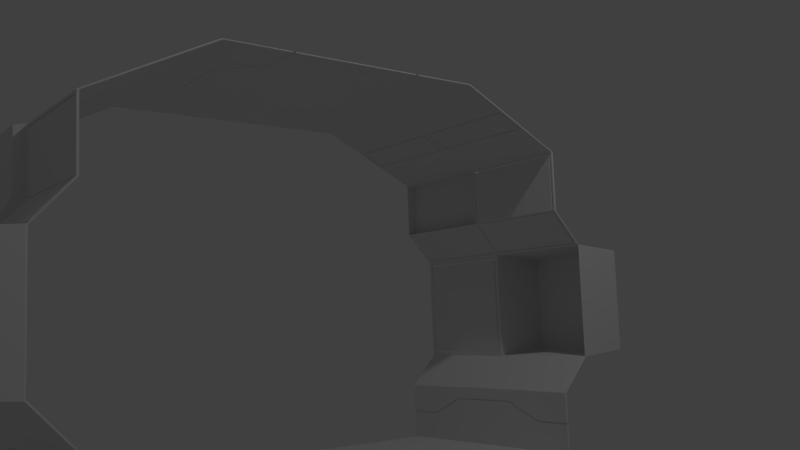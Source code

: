 # Source: StraightPanelPipes.blend  (saved by Blender 2.79.0; exported with 4.5.12 LTS)
import bpy
from mathutils import Matrix  # noqa: F401  (used for matrix-valued properties, if any)

bpy.ops.wm.read_factory_settings(use_empty=True)
scene = bpy.context.scene
scene.name = 'Scene'

# ---- collections
col_collection_1 = bpy.data.collections.new('Collection 1'); scene.collection.children.link(col_collection_1)

# ---- materials (node trees are filled in below, after node groups)
mat_light = bpy.data.materials.new('Light')
mat_light.alpha_threshold = 0.0
mat_light.use_transparent_shadow = False
mat_light.roughness = 0.5

# ---- material node trees

# ---- world
world_world = bpy.data.worlds.new('World'); scene.world = world_world
world_world.color = (0.05088, 0.05088, 0.05088)
world_world.use_sun_shadow = False
world_world.sun_shadow_jitter_overblur = 0.0
world_world.cycles.sampling_method = 'MANUAL'

# ---- cameras
cam_camera = bpy.data.cameras.new('Camera')
cam_camera.clip_end = 100.0
cam_camera.lens = 35.0
cam_camera.sensor_width = 32.0
cam_camera.sensor_height = 18.0
cam_camera.ortho_scale = 7.314
cam_camera.dof.focus_distance = 0.0
cam_camera.dof.aperture_fstop = 128.0

# ---- lights
light_lamp = bpy.data.lights.new('Lamp', 'POINT')
light_lamp.transmission_factor = 0.0
light_lamp.cutoff_distance = 30.0
light_lamp.energy = 100.0
light_lamp.shadow_buffer_clip_start = 1.001
light_lamp.shadow_soft_size = 0.1
light_lamp.shadow_maximum_resolution = 0.006
light_lamp.use_absolute_resolution = True

# ---- meshes
me_plane_003 = bpy.data.meshes.new('Plane.003')
me_plane_003.from_pydata([(-1.0, 1.0, 0.0), (1.0, 1.0, 0.0), (1.0, 1.134, 1.747), (1.0, 1.0, 2.032), (-1.0, 0.0, 0.0), (1.0, 0.0, 0.0), (-1.0, 0.0, 3.0), (1.0, 0.0, 3.0), (-1.0, 0.54, 3.0), (-1.0, 1.0, 2.54), (1.0, 1.0, 2.54), (1.0, 0.54, 3.0), (1.0, 1.134, 0.7933), (1.0, 1.0, 0.508), (-1.0, 1.0, 0.508), (-1.0, 1.134, 0.7933), (-1.0, 1.134, 1.747), (-1.0, 1.0, 2.032)], [], [(4, 0, 1, 5), (1, 0, 14, 13), (6, 7, 11, 8), (10, 9, 8, 11), (13, 14, 15, 12), (2, 16, 17, 3)])
me_plane_003.materials.append(None)
me_plane_003.use_remesh_preserve_volume = False
me_plane_003.use_remesh_preserve_attributes = False
me_plane_003.use_mirror_vertex_groups = False
me_plane_003.update()
me_plane_002 = bpy.data.meshes.new('Plane.002')
me_plane_002.from_pydata([(-1.0, 1.0, 0.0), (1.0, 1.0, 0.0), (1.0, 1.134, 1.747), (1.0, 1.0, 2.032), (-1.0, 0.0, 0.0), (1.0, 0.0, 0.0), (-1.0, 0.0, 3.0), (1.0, 0.0, 3.0), (-1.0, 0.54, 3.0), (-1.0, 1.0, 2.54), (1.0, 1.0, 2.54), (1.0, 0.54, 3.0), (1.0, 1.134, 0.7933), (1.0, 1.0, 0.508), (-1.0, 1.0, 0.508), (-1.0, 1.134, 0.7933), (-1.0, 1.134, 1.747), (-1.0, 1.0, 2.032), (0.9535, 0.04654, 0.0), (0.9535, 0.9535, 0.0), (-0.9535, 0.04654, 0.0), (-0.9535, 0.9535, 0.0), (0.0, 1.0, 0.006213), (0.0, 0.0, 3.0), (0.0, 0.54, 3.0), (0.0, 1.0, 0.5142), (0.0, 1.134, 0.7933), (0.0, 1.0, 2.032), (0.0, 0.9535, 0.0), (0.0, 0.6934, 2.847), (0.0, 0.8467, 2.693), (-1.0, 0.6934, 2.847), (-1.0, 0.8467, 2.693), (1.0, 0.8467, 2.693), (1.0, 0.6934, 2.847), (-0.0458, 1.134, 0.8391), (-0.0358, 1.134, 0.8291), (-0.9542, 1.134, 0.8391), (-0.9642, 1.134, 0.8291), (-0.9642, 1.134, 1.711), (-0.9542, 1.134, 1.701), (-0.0458, 1.134, 1.701), (-0.0358, 1.134, 1.711), (0.9642, 1.392, 0.8291), (0.0358, 1.392, 0.8291), (0.0358, 1.392, 1.711), (0.9642, 1.392, 1.711), (0.3333, 0.6934, 2.847), (0.3333, 0.0, 3.0), (0.6667, 0.0, 3.0), (0.6667, 0.54, 3.0), (0.3333, 0.54, 3.0), (-0.0362, 0.8211, 2.719), (-0.0262, 0.8282, 2.712), (-0.9638, 0.8211, 2.719), (-0.9738, 0.8282, 2.712), (-0.9738, 0.7119, 2.828), (-0.9638, 0.7189, 2.821), (-0.0362, 0.7189, 2.821), (-0.0262, 0.7119, 2.828), (0.9738, 0.8282, 2.712), (0.9638, 0.8211, 2.719), (0.0262, 0.8282, 2.712), (0.0362, 0.8211, 2.719), (0.0262, 0.7119, 2.828), (0.0362, 0.7189, 2.821), (0.9638, 0.7189, 2.821), (0.9738, 0.7119, 2.828), (0.6667, 0.6934, 2.847), (0.3421, 0.7119, 2.828), (0.6579, 0.7119, 2.828), (-0.3333, 0.0, 3.0), (-0.6667, 0.0, 3.0), (-0.6667, 0.54, 3.0), (-0.3333, 0.54, 3.0), (-0.6667, 0.6934, 2.847), (-0.3333, 0.6934, 2.847), (-0.6579, 0.7119, 2.828), (-0.3421, 0.7119, 2.828), (0.0, 0.4264, 3.0), (0.0, 0.416, 3.0), (1.0, 0.2752, 3.0), (1.0, 0.2648, 3.0), (-1.0, 0.2648, 3.0), (-1.0, 0.2752, 3.0), (0.6667, 0.2648, 3.0), (0.6667, 0.2752, 3.0), (0.3333, 0.4264, 3.0), (0.3333, 0.416, 3.0), (-0.3333, 0.4264, 3.0), (-0.3333, 0.416, 3.0), (-0.6667, 0.2648, 3.0), (-0.6667, 0.2752, 3.0), (-0.3333, 1.0, 0.004142), (-0.6667, 1.0, 0.002071), (-0.6667, 1.0, 0.5101), (-0.3333, 1.0, 0.5121), (-0.6667, 1.134, 0.7933), (-0.3333, 1.134, 0.7933), (-0.6356, 0.9535, 0.0), (-0.3178, 0.9535, 0.0), (-0.3453, 1.134, 0.8291), (-0.6547, 1.134, 0.8291), (0.3333, 1.0, 0.5121), (0.6667, 1.0, 0.5101), (0.3333, 1.134, 0.7933), (0.6667, 1.134, 0.7933), (0.3178, 0.9535, 0.0), (0.6356, 0.9535, 0.0), (0.6667, 1.0, 0.002071), (0.3333, 1.0, 0.004142), (0.6547, 1.392, 0.8291), (0.3453, 1.392, 0.8291), (-1.0, 1.0, 0.2592), (-1.0, 1.0, 0.2488), (1.0, 1.0, 0.2488), (1.0, 1.0, 0.2592), (0.0, 1.0, 0.4128), (0.0, 1.0, 0.4024), (-0.6667, 1.0, 0.2613), (-0.6667, 1.0, 0.2509), (-0.3333, 1.0, 0.4003), (-0.3333, 1.0, 0.4107), (0.3333, 1.0, 0.4107), (0.3333, 1.0, 0.4003), (0.6667, 1.0, 0.2509), (0.6667, 1.0, 0.2613), (0.02854, 1.0, 2.511), (0.01854, 1.0, 2.521), (0.01854, 1.126, 1.763), (0.02854, 1.122, 1.773), (0.9715, 1.002, 2.027), (0.9715, 1.0, 2.037), (0.9815, 1.0, 2.032), (0.9815, 1.126, 1.763), (0.9715, 1.122, 1.773), (0.9715, 1.0, 2.511), (0.9815, 1.0, 2.521), (0.02854, 1.0, 2.037), (0.02854, 1.002, 2.027), (0.01854, 1.0, 2.032), (0.0, 1.0, 2.54), (0.0, 1.134, 1.747), (-0.02449, 1.123, 1.769), (-0.01449, 1.128, 1.76), (-0.01449, 1.046, 2.526), (-0.9755, 1.048, 2.027), (-0.9855, 1.046, 2.032), (-0.9855, 1.046, 2.526), (-0.9755, 1.123, 1.769), (-0.9855, 1.128, 1.76), (-0.01449, 1.046, 2.032), (-0.02449, 1.048, 2.027)], [], [(20, 18, 5, 4), (94, 0, 114, 120), (49, 7, 82, 85), (75, 31, 8, 73), (151, 145, 141, 27), (95, 14, 15, 97), (142, 26, 36, 42), (144, 151, 27, 142), (21, 20, 4, 0), (99, 21, 0, 94), (18, 19, 1, 5), (107, 28, 22, 110), (140, 129, 142, 27), (105, 26, 44, 112), (103, 25, 26, 105), (128, 140, 27, 141), (47, 29, 24, 51), (86, 81, 11, 50), (22, 93, 121, 118), (35, 37, 40, 41), (16, 142, 42, 39), (2, 12, 43, 46), (15, 16, 39, 38), (26, 142, 45, 44), (142, 2, 46, 45), (29, 30, 53, 59), (141, 9, 32, 30), (33, 30, 62, 60), (10, 141, 30, 33), (97, 15, 38, 102), (52, 54, 57, 58), (76, 29, 59, 78), (34, 33, 60, 67), (32, 31, 56, 55), (30, 29, 64, 62), (68, 34, 67, 70), (23, 48, 88, 80), (61, 63, 65, 66), (68, 47, 51, 50), (34, 68, 50, 11), (47, 68, 70, 69), (29, 47, 69, 64), (92, 89, 74, 73), (71, 23, 80, 90), (6, 72, 91, 83), (89, 79, 24, 74), (30, 32, 55, 53), (48, 49, 85, 88), (84, 92, 73, 8), (31, 75, 77, 56), (75, 76, 78, 77), (87, 86, 50, 51), (72, 71, 90, 91), (29, 76, 74, 24), (76, 75, 73, 74), (79, 87, 51, 24), (123, 117, 25, 103), (1, 109, 125, 115), (122, 119, 95, 96), (126, 123, 103, 104), (26, 98, 101, 36), (98, 97, 102, 101), (28, 100, 93, 22), (100, 99, 94, 93), (25, 96, 98, 26), (96, 95, 97, 98), (110, 22, 118, 124), (93, 94, 120, 121), (116, 126, 104, 13), (117, 122, 96, 25), (109, 110, 124, 125), (13, 104, 106, 12), (104, 103, 105, 106), (12, 106, 111, 43), (106, 105, 112, 111), (19, 108, 109, 1), (108, 107, 110, 109), (119, 113, 14, 95), (133, 137, 10, 3), (135, 130, 139, 131), (132, 138, 127, 136), (134, 133, 3, 2), (129, 134, 2, 142), (137, 128, 141, 10), (147, 148, 145, 151, 152, 146), (147, 150, 16, 17), (143, 149, 146, 152), (145, 148, 9, 141), (148, 147, 17, 9), (150, 144, 142, 16), (19, 18, 20, 21, 99, 100, 28, 107, 108), (46, 43, 111, 112, 44, 45)])
me_plane_002.polygons.foreach_set('material_index', [0, 0, 0, 0, 0, 0, 0, 0, 0, 0, 0, 0, 0, 0, 0, 0, 0, 0, 0, 0, 0, 0, 0, 0, 0, 0, 0, 0, 0, 0, 2, 0, 0, 0, 0, 0, 0, 2, 0, 0, 0, 0, 0, 0, 0, 0, 0, 0, 0, 0, 0, 0, 0, 0, 0, 0, 0, 0, 0, 0, 0, 0, 0, 0, 0, 0, 0, 0, 0, 0, 0, 0, 0, 0, 0, 0, 0, 0, 0, 0, 0, 0, 0, 0, 0, 0, 0, 0, 0, 0, 0, 0])
me_plane_002.materials.append(None)
me_plane_002.materials.append(None)
me_plane_002.materials.append(mat_light)
me_plane_002.use_remesh_preserve_volume = False
me_plane_002.use_remesh_preserve_attributes = False
me_plane_002.use_mirror_vertex_groups = False
me_plane_002.update()

# ---- objects
ob_basemesh_001 = bpy.data.objects.new('BaseMesh.001', me_plane_003)
ob_highmesh_001 = bpy.data.objects.new('HighMesh.001', me_plane_002)
ob_lamp = bpy.data.objects.new('Lamp', light_lamp)
ob_camera = bpy.data.objects.new('Camera', cam_camera)

# ---- transforms, parenting, visibility, modifiers, constraints
ob_basemesh_001.location = (0.0, -0.05942, 0.0)
ob_basemesh_001.scale = (1.0, 2.0, 1.0)
ob_basemesh_001.lineart.crease_threshold = 0.0
_m = ob_basemesh_001.modifiers.new('Mirror', 'MIRROR')
_m.use_axis = (False, True, False)
ob_highmesh_001.location = (0.0, -0.05942, 0.0)
ob_highmesh_001.scale = (1.0, 2.0, 1.0)
ob_highmesh_001.lineart.crease_threshold = 0.0
_m = ob_highmesh_001.modifiers.new('Mirror', 'MIRROR')
_m.use_axis = (False, True, False)
_m.use_clip = True
_m = ob_highmesh_001.modifiers.new('Solidify', 'SOLIDIFY')
_m.offset = 0.0
_m.nonmanifold_thickness_mode = 'FIXED'
_m.nonmanifold_merge_threshold = 0.0003
_m = ob_highmesh_001.modifiers.new('Bevel', 'BEVEL')
_m.segments = 2
_m.spread = 0.0
ob_lamp.location = (4.076, 1.005, 5.904)
ob_lamp.rotation_euler = (0.6503, 0.05522, 1.866)
ob_lamp.lock_rotations_4d = False
ob_lamp.empty_display_type = 'ARROWS'
ob_lamp.color = (0.0, 0.0, 0.0, 0.0)
ob_lamp.lineart.crease_threshold = 0.0
ob_camera.location = (5.985, -3.652, 1.131)
ob_camera.rotation_euler = (1.683, 0.03759, 0.91)
ob_camera.lock_rotations_4d = False
ob_camera.empty_display_type = 'ARROWS'
ob_camera.color = (0.0, 0.0, 0.0, 0.0)
ob_camera.display_type = 'WIRE'
ob_camera.lineart.crease_threshold = 0.0

# ---- collection membership
col_collection_1.objects.link(ob_basemesh_001)
col_collection_1.objects.link(ob_highmesh_001)
col_collection_1.objects.link(ob_lamp)
col_collection_1.objects.link(ob_camera)

# ---- scene / render settings (as saved in the file)
scene.camera = ob_camera
scene.frame_start = 1; scene.frame_end = 250; scene.frame_set(1)
scene.render.engine = 'BLENDER_EEVEE_NEXT'
scene.render.resolution_percentage = 50
scene.render.dither_intensity = 0.0
scene.cycles.use_denoising = False
scene.cycles.samples = 128
scene.cycles.sampling_pattern = 'TABULATED_SOBOL'
scene.cycles.use_adaptive_sampling = False
scene.cycles.use_light_tree = False
scene.cycles.blur_glossy = 0.0
scene.cycles.sample_clamp_indirect = 0.0
scene.view_settings.view_transform = 'Standard'
bpy.context.view_layer.update()
